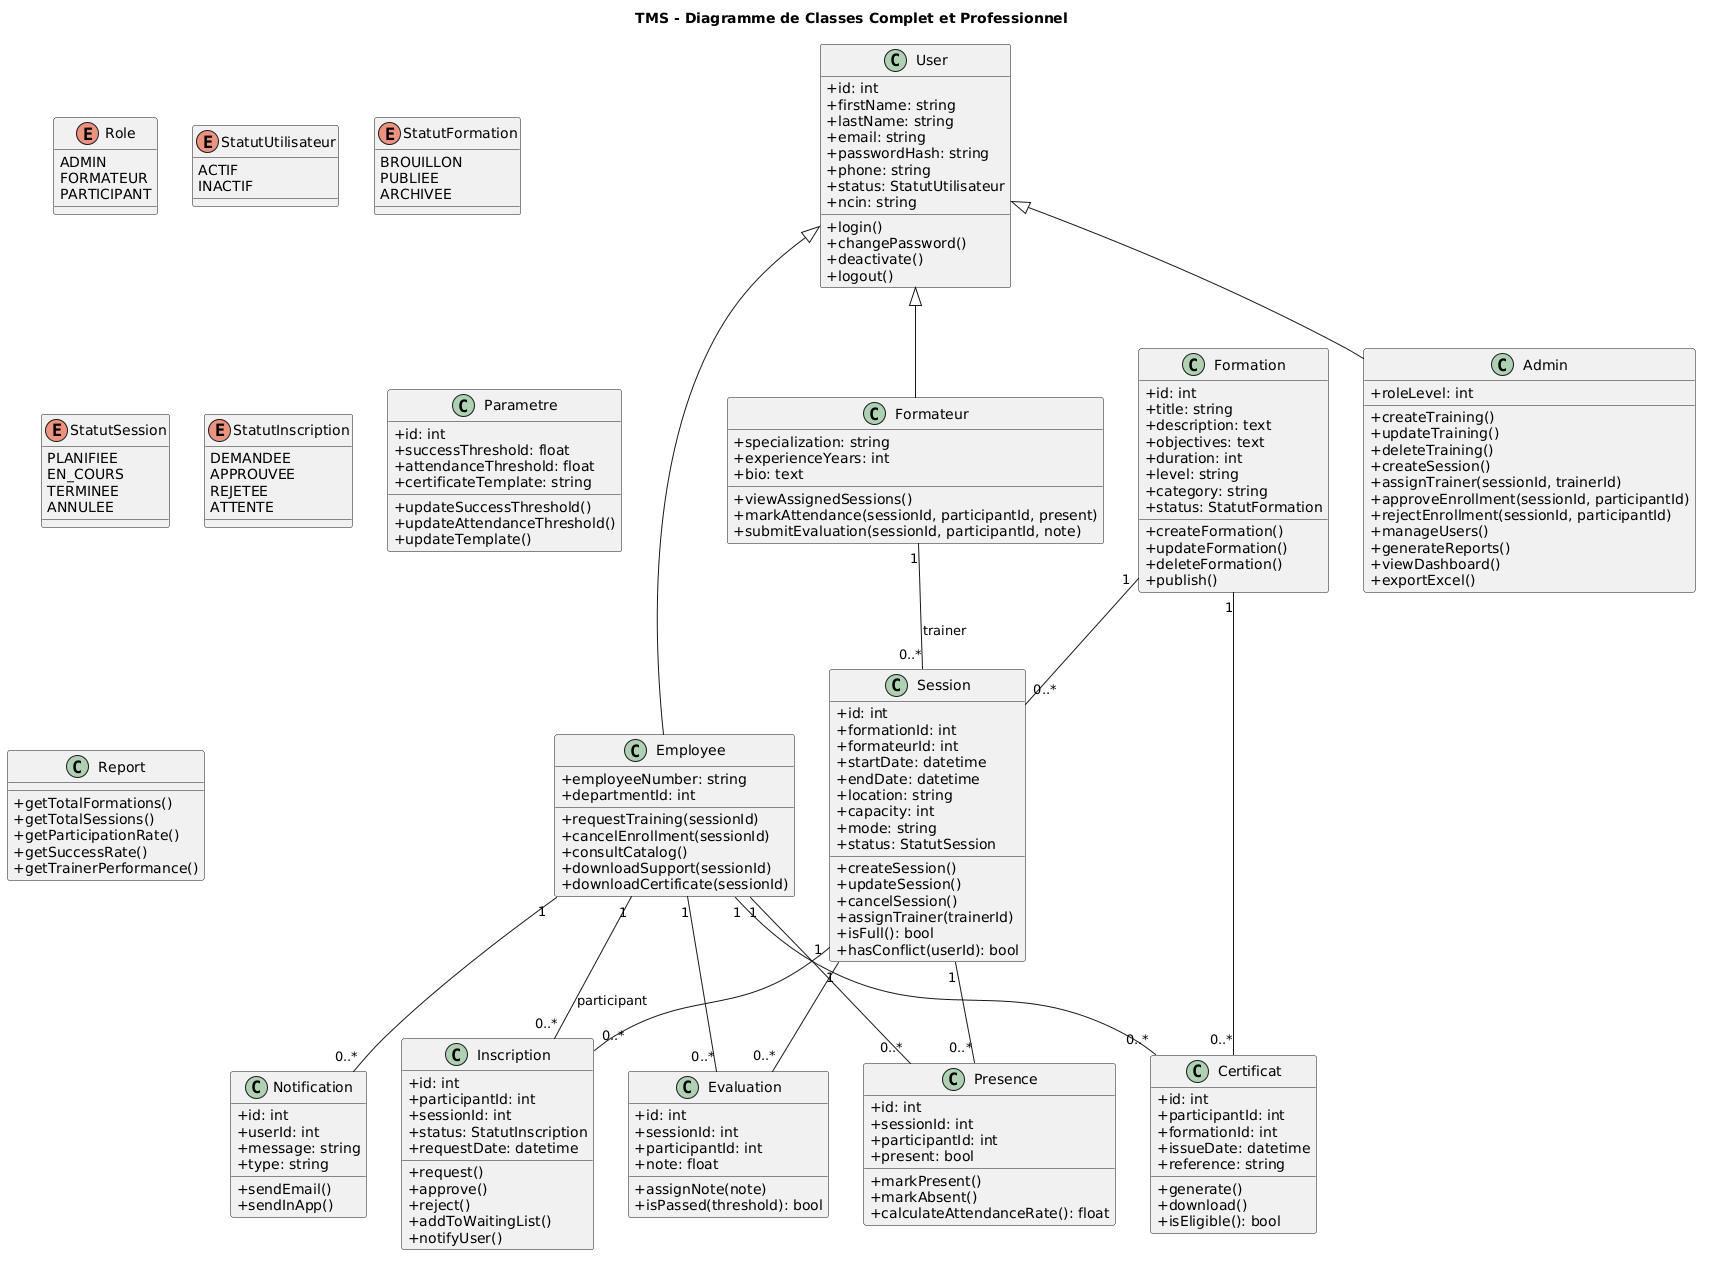

The diagram above was rendered by PlantUML. Its source (embedded in the PNG):
@startuml
title TMS - Diagramme de Classes Complet et Professionnel

skinparam classAttributeIconSize 0

'================ ENUMS =================
enum Role {
  ADMIN
  FORMATEUR
  PARTICIPANT
}

enum StatutUtilisateur {
  ACTIF
  INACTIF
}

enum StatutFormation {
  BROUILLON
  PUBLIEE
  ARCHIVEE
}

enum StatutSession {
  PLANIFIEE
  EN_COURS
  TERMINEE
  ANNULEE
}

enum StatutInscription {
  DEMANDEE
  APPROUVEE
  REJETEE
  ATTENTE
}

'================ CLASSES =================
class User {
  +id: int
  +firstName: string
  +lastName: string
  +email: string
  +passwordHash: string
  +phone: string
  +status: StatutUtilisateur
  +ncin: string
  +login()
  +changePassword()
  +deactivate()
  +logout()
}

class Employee {
  +employeeNumber: string
  +departmentId: int
  +requestTraining(sessionId)
  +cancelEnrollment(sessionId)
  +consultCatalog()
  +downloadSupport(sessionId)
  +downloadCertificate(sessionId)
}

class Formateur {
  +specialization: string
  +experienceYears: int
  +bio: text
  +viewAssignedSessions()
  +markAttendance(sessionId, participantId, present)
  +submitEvaluation(sessionId, participantId, note)
}

class Admin {
  +roleLevel: int
  +createTraining()
  +updateTraining()
  +deleteTraining()
  +createSession()
  +assignTrainer(sessionId, trainerId)
  +approveEnrollment(sessionId, participantId)
  +rejectEnrollment(sessionId, participantId)
  +manageUsers()
  +generateReports()
  +viewDashboard()
  +exportExcel()
}

class Formation {
  +id: int
  +title: string
  +description: text
  +objectives: text
  +duration: int
  +level: string
  +category: string
  +status: StatutFormation
  +createFormation()
  +updateFormation()
  +deleteFormation()
  +publish()
}

class Session {
  +id: int
  +formationId: int
  +formateurId: int
  +startDate: datetime
  +endDate: datetime
  +location: string
  +capacity: int
  +mode: string
  +status: StatutSession
  +createSession()
  +updateSession()
  +cancelSession()
  +assignTrainer(trainerId)
  +isFull(): bool
  +hasConflict(userId): bool
}

class Inscription {
  +id: int
  +participantId: int
  +sessionId: int
  +status: StatutInscription
  +requestDate: datetime
  +request()
  +approve()
  +reject()
  +addToWaitingList()
  +notifyUser()
}

class Presence {
  +id: int
  +sessionId: int
  +participantId: int
  +present: bool
  +markPresent()
  +markAbsent()
  +calculateAttendanceRate(): float
}

class Evaluation {
  +id: int
  +sessionId: int
  +participantId: int
  +note: float
  +assignNote(note)
  +isPassed(threshold): bool
}

class Certificat {
  +id: int
  +participantId: int
  +formationId: int
  +issueDate: datetime
  +reference: string
  +generate()
  +download()
  +isEligible(): bool
}

class Notification {
  +id: int
  +userId: int
  +message: string
  +type: string
  +sendEmail()
  +sendInApp()
}

class Parametre {
  +id: int
  +successThreshold: float
  +attendanceThreshold: float
  +certificateTemplate: string
  +updateSuccessThreshold()
  +updateAttendanceThreshold()
  +updateTemplate()
}

class Report {
  +getTotalFormations()
  +getTotalSessions()
  +getParticipationRate()
  +getSuccessRate()
  +getTrainerPerformance()
}

'================ HERITAGE =================
User <|-- Employee
User <|-- Formateur
User <|-- Admin

'================ ASSOCIATIONS =================
Employee "1" -- "0..*" Inscription : participant
Session "1" -- "0..*" Inscription
Session "1" -- "0..*" Presence
Employee "1" -- "0..*" Presence

Session "1" -- "0..*" Evaluation
Employee "1" -- "0..*" Evaluation
Formateur "1" -- "0..*" Session : trainer

Employee "1" -- "0..*" Certificat
Formation "1" -- "0..*" Certificat

Employee "1" -- "0..*" Notification

Formation "1" -- "0..*" Session
@enduml